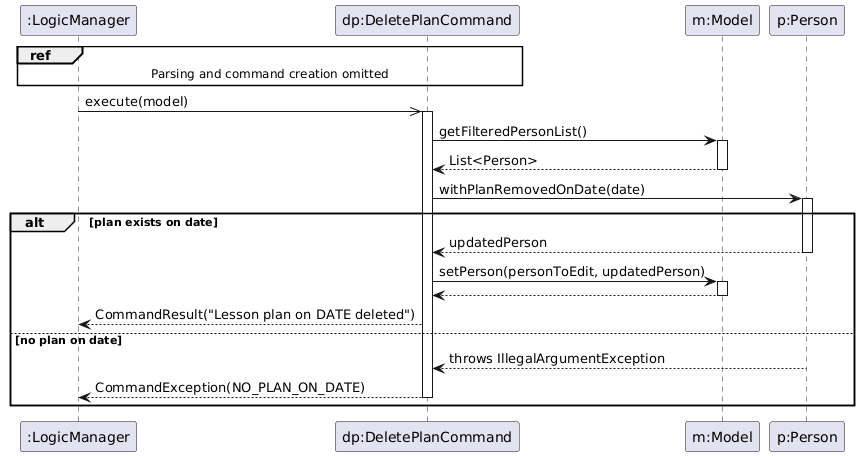

The diagram above was rendered by PlantUML. Its source (embedded in the PNG):
@startuml
skinparam ArrowFontStyle plain

participant ":LogicManager" as L
participant "dp:DeletePlanCommand" as C
participant "m:Model" as M
participant "p:Person" as P

ref over L, C
  Parsing and command creation omitted
end ref

L ->> C: execute(model)
activate C

C -> M: getFilteredPersonList()
activate M
M --> C: List<Person>
deactivate M

C -> P: withPlanRemovedOnDate(date)
activate P

alt plan exists on date
  P --> C: updatedPerson
  deactivate P
  C -> M: setPerson(personToEdit, updatedPerson)
  activate M
  M --> C:
  deactivate M
  C --> L: CommandResult("Lesson plan on DATE deleted")

else no plan on date
  P --> C: throws IllegalArgumentException
  deactivate P
  C --> L: CommandException(NO_PLAN_ON_DATE)
  deactivate C
end
@enduml